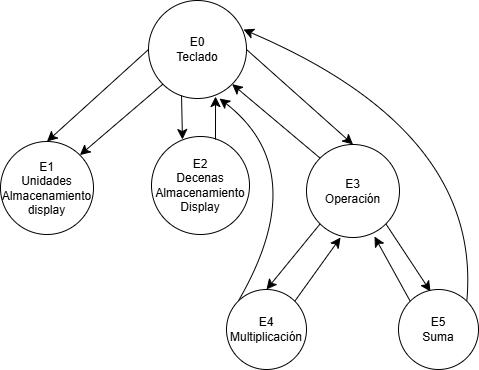

The diagram above was exported from draw.io. Its source (the exported page's mxGraphModel, read from the mxfile embedded in the PNG):
<mxGraphModel dx="2501" dy="1957" grid="0" gridSize="10" guides="1" tooltips="1" connect="1" arrows="1" fold="1" page="1" pageScale="1" pageWidth="827" pageHeight="1169" background="#ffffff" math="0" shadow="0">
  <root>
    <mxCell id="0" />
    <mxCell id="1" parent="0" />
    <mxCell id="PC9azblTc27AiPqbsCVq-6" style="edgeStyle=none;curved=1;rounded=0;orthogonalLoop=1;jettySize=auto;html=1;exitX=0;exitY=1;exitDx=0;exitDy=0;entryX=1;entryY=0;entryDx=0;entryDy=0;fontSize=12;startSize=8;endSize=8;" edge="1" parent="1" source="Oi8KQFGZi0bM_3oYpBpU-1" target="PC9azblTc27AiPqbsCVq-3">
      <mxGeometry relative="1" as="geometry" />
    </mxCell>
    <mxCell id="PC9azblTc27AiPqbsCVq-9" style="edgeStyle=none;curved=1;rounded=0;orthogonalLoop=1;jettySize=auto;html=1;exitX=0;exitY=0.5;exitDx=0;exitDy=0;entryX=0.5;entryY=0;entryDx=0;entryDy=0;fontSize=12;startSize=8;endSize=8;" edge="1" parent="1" source="Oi8KQFGZi0bM_3oYpBpU-1" target="PC9azblTc27AiPqbsCVq-3">
      <mxGeometry relative="1" as="geometry" />
    </mxCell>
    <mxCell id="PC9azblTc27AiPqbsCVq-10" style="edgeStyle=none;curved=1;rounded=0;orthogonalLoop=1;jettySize=auto;html=1;exitX=1;exitY=0.5;exitDx=0;exitDy=0;entryX=0.5;entryY=0;entryDx=0;entryDy=0;fontSize=12;startSize=8;endSize=8;" edge="1" parent="1" source="Oi8KQFGZi0bM_3oYpBpU-1" target="PC9azblTc27AiPqbsCVq-5">
      <mxGeometry relative="1" as="geometry" />
    </mxCell>
    <mxCell id="Oi8KQFGZi0bM_3oYpBpU-1" value="&lt;div&gt;E0&lt;/div&gt;Teclado" style="ellipse;whiteSpace=wrap;html=1;aspect=fixed;" parent="1" vertex="1">
      <mxGeometry x="-462" y="-1082" width="98" height="98" as="geometry" />
    </mxCell>
    <mxCell id="PC9azblTc27AiPqbsCVq-3" value="&lt;div&gt;E1&lt;/div&gt;Unidades&lt;div&gt;Almacenamiento&lt;/div&gt;&lt;div&gt;display&lt;/div&gt;" style="ellipse;whiteSpace=wrap;html=1;aspect=fixed;" vertex="1" parent="1">
      <mxGeometry x="-610" y="-941" width="93" height="93" as="geometry" />
    </mxCell>
    <mxCell id="PC9azblTc27AiPqbsCVq-4" value="&lt;div&gt;E2&lt;/div&gt;Decenas&lt;div&gt;Almacenamiento&lt;/div&gt;&lt;div&gt;Display&lt;/div&gt;" style="ellipse;whiteSpace=wrap;html=1;aspect=fixed;" vertex="1" parent="1">
      <mxGeometry x="-459" y="-946" width="98" height="98" as="geometry" />
    </mxCell>
    <mxCell id="PC9azblTc27AiPqbsCVq-8" style="edgeStyle=none;curved=1;rounded=0;orthogonalLoop=1;jettySize=auto;html=1;exitX=0;exitY=0;exitDx=0;exitDy=0;entryX=1;entryY=1;entryDx=0;entryDy=0;fontSize=12;startSize=8;endSize=8;" edge="1" parent="1" source="PC9azblTc27AiPqbsCVq-5" target="Oi8KQFGZi0bM_3oYpBpU-1">
      <mxGeometry relative="1" as="geometry" />
    </mxCell>
    <mxCell id="PC9azblTc27AiPqbsCVq-14" style="edgeStyle=none;curved=1;rounded=0;orthogonalLoop=1;jettySize=auto;html=1;exitX=0;exitY=1;exitDx=0;exitDy=0;entryX=0.5;entryY=0;entryDx=0;entryDy=0;fontSize=12;startSize=8;endSize=8;" edge="1" parent="1" source="PC9azblTc27AiPqbsCVq-5" target="PC9azblTc27AiPqbsCVq-11">
      <mxGeometry relative="1" as="geometry" />
    </mxCell>
    <mxCell id="PC9azblTc27AiPqbsCVq-5" value="E3&lt;div&gt;Operación&lt;/div&gt;" style="ellipse;whiteSpace=wrap;html=1;aspect=fixed;" vertex="1" parent="1">
      <mxGeometry x="-304" y="-938" width="93" height="93" as="geometry" />
    </mxCell>
    <mxCell id="PC9azblTc27AiPqbsCVq-19" style="edgeStyle=none;curved=1;rounded=0;orthogonalLoop=1;jettySize=auto;html=1;exitX=0;exitY=0;exitDx=0;exitDy=0;fontSize=12;startSize=8;endSize=8;entryX=0.724;entryY=1;entryDx=0;entryDy=0;entryPerimeter=0;" edge="1" parent="1" source="PC9azblTc27AiPqbsCVq-11" target="Oi8KQFGZi0bM_3oYpBpU-1">
      <mxGeometry relative="1" as="geometry">
        <mxPoint x="-342" y="-947" as="targetPoint" />
        <Array as="points">
          <mxPoint x="-297" y="-911" />
        </Array>
      </mxGeometry>
    </mxCell>
    <mxCell id="PC9azblTc27AiPqbsCVq-11" value="E4&lt;div&gt;Multiplicación&lt;/div&gt;" style="ellipse;whiteSpace=wrap;html=1;aspect=fixed;" vertex="1" parent="1">
      <mxGeometry x="-384" y="-793" width="80" height="80" as="geometry" />
    </mxCell>
    <mxCell id="PC9azblTc27AiPqbsCVq-20" style="edgeStyle=none;curved=1;rounded=0;orthogonalLoop=1;jettySize=auto;html=1;exitX=1;exitY=0;exitDx=0;exitDy=0;fontSize=12;startSize=8;endSize=8;entryX=0.969;entryY=0.296;entryDx=0;entryDy=0;entryPerimeter=0;" edge="1" parent="1" source="PC9azblTc27AiPqbsCVq-12" target="Oi8KQFGZi0bM_3oYpBpU-1">
      <mxGeometry relative="1" as="geometry">
        <mxPoint x="-213" y="-1025" as="targetPoint" />
        <Array as="points">
          <mxPoint x="-128" y="-951" />
        </Array>
      </mxGeometry>
    </mxCell>
    <mxCell id="PC9azblTc27AiPqbsCVq-12" value="E5&lt;div&gt;Suma&lt;/div&gt;" style="ellipse;whiteSpace=wrap;html=1;aspect=fixed;" vertex="1" parent="1">
      <mxGeometry x="-212" y="-793" width="80" height="80" as="geometry" />
    </mxCell>
    <mxCell id="PC9azblTc27AiPqbsCVq-13" style="edgeStyle=none;curved=1;rounded=0;orthogonalLoop=1;jettySize=auto;html=1;exitX=1;exitY=0;exitDx=0;exitDy=0;entryX=0.366;entryY=1;entryDx=0;entryDy=0;entryPerimeter=0;fontSize=12;startSize=8;endSize=8;" edge="1" parent="1" source="PC9azblTc27AiPqbsCVq-11" target="PC9azblTc27AiPqbsCVq-5">
      <mxGeometry relative="1" as="geometry" />
    </mxCell>
    <mxCell id="PC9azblTc27AiPqbsCVq-15" style="edgeStyle=none;curved=1;rounded=0;orthogonalLoop=1;jettySize=auto;html=1;exitX=0;exitY=0;exitDx=0;exitDy=0;fontSize=12;startSize=8;endSize=8;entryX=0.731;entryY=0.989;entryDx=0;entryDy=0;entryPerimeter=0;" edge="1" parent="1" source="PC9azblTc27AiPqbsCVq-12" target="PC9azblTc27AiPqbsCVq-5">
      <mxGeometry relative="1" as="geometry">
        <mxPoint x="-236" y="-835" as="targetPoint" />
      </mxGeometry>
    </mxCell>
    <mxCell id="PC9azblTc27AiPqbsCVq-17" style="edgeStyle=none;curved=1;rounded=0;orthogonalLoop=1;jettySize=auto;html=1;exitX=1;exitY=1;exitDx=0;exitDy=0;entryX=0.4;entryY=0.025;entryDx=0;entryDy=0;entryPerimeter=0;fontSize=12;startSize=8;endSize=8;" edge="1" parent="1" source="PC9azblTc27AiPqbsCVq-5" target="PC9azblTc27AiPqbsCVq-12">
      <mxGeometry relative="1" as="geometry" />
    </mxCell>
    <mxCell id="PC9azblTc27AiPqbsCVq-21" value="" style="endArrow=classic;html=1;rounded=0;fontSize=12;startSize=8;endSize=8;curved=1;exitX=0.337;exitY=0.969;exitDx=0;exitDy=0;exitPerimeter=0;entryX=0.316;entryY=0.031;entryDx=0;entryDy=0;entryPerimeter=0;" edge="1" parent="1" source="Oi8KQFGZi0bM_3oYpBpU-1" target="PC9azblTc27AiPqbsCVq-4">
      <mxGeometry width="50" height="50" relative="1" as="geometry">
        <mxPoint x="-304" y="-825" as="sourcePoint" />
        <mxPoint x="-254" y="-875" as="targetPoint" />
      </mxGeometry>
    </mxCell>
    <mxCell id="PC9azblTc27AiPqbsCVq-22" value="" style="endArrow=classic;html=1;rounded=0;fontSize=12;startSize=8;endSize=8;curved=1;exitX=0.653;exitY=0.031;exitDx=0;exitDy=0;exitPerimeter=0;entryX=0.684;entryY=0.98;entryDx=0;entryDy=0;entryPerimeter=0;" edge="1" parent="1" source="PC9azblTc27AiPqbsCVq-4" target="Oi8KQFGZi0bM_3oYpBpU-1">
      <mxGeometry width="50" height="50" relative="1" as="geometry">
        <mxPoint x="-304" y="-825" as="sourcePoint" />
        <mxPoint x="-254" y="-875" as="targetPoint" />
      </mxGeometry>
    </mxCell>
  </root>
</mxGraphModel>